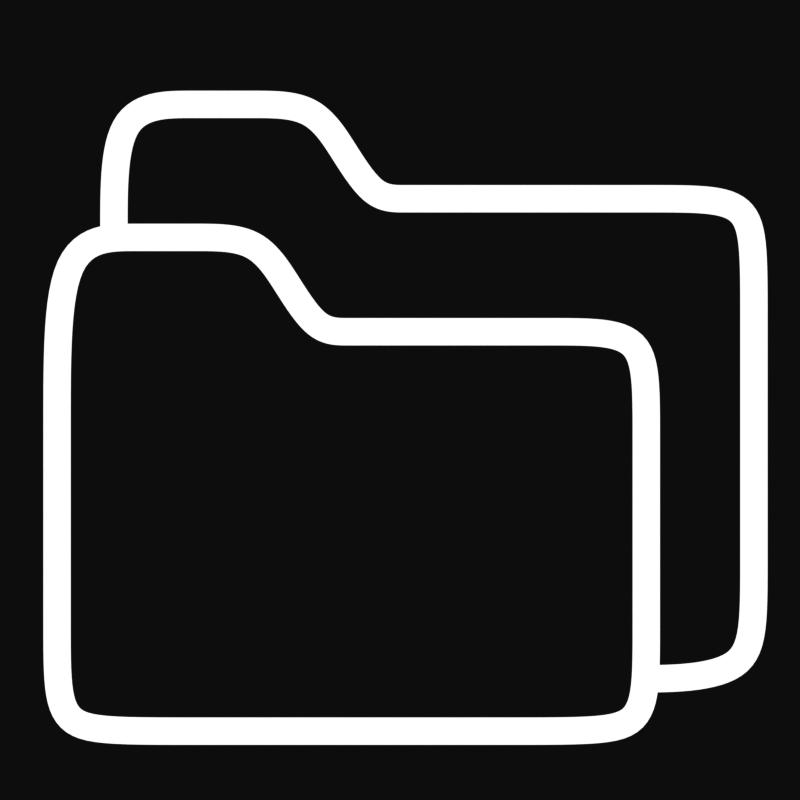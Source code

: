 # Source: icon_files.blend  (saved by Blender 4.0.36; exported with 4.5.12 LTS)
import bpy
from mathutils import Matrix  # noqa: F401  (used for matrix-valued properties, if any)

bpy.ops.wm.read_factory_settings(use_empty=True)
scene = bpy.context.scene
scene.name = 'Scene'

# ---- collections
col_collection = bpy.data.collections.new('Collection'); scene.collection.children.link(col_collection)

# ---- materials (node trees are filled in below, after node groups)
mat_material_003 = bpy.data.materials.new('Material.003')
mat_material_003.use_transparent_shadow = False

# ---- material node trees
mat_material_003.use_nodes = True; mat_material_003.node_tree.nodes.clear()
_N = mat_material_003.node_tree.nodes; _L = mat_material_003.node_tree.links
n0 = _N.new('ShaderNodeOutputMaterial'); n0.name = 'Material Output'; n0.location = (1141, 350)
n1 = _N.new('ShaderNodeEmission'); n1.name = 'Emission.001'; n1.location = (921, 313)
_L.new(n1.outputs[0], n0.inputs[0])
n0.is_active_output = True

# ---- world
world_world = bpy.data.worlds.new('World'); scene.world = world_world
world_world.use_nodes = True; world_world.node_tree.nodes.clear()
_N = world_world.node_tree.nodes; _L = world_world.node_tree.links
n0 = _N.new('ShaderNodeOutputWorld'); n0.name = 'World Output'; n0.location = (300, 300)
n1 = _N.new('ShaderNodeBackground'); n1.name = 'Background'; n1.location = (10, 300)
n1.inputs[0].default_value = (0.05088, 0.05088, 0.05088, 1.0)
_L.new(n1.outputs[0], n0.inputs[0])
n0.is_active_output = True
world_world.color = (0.05088, 0.05088, 0.05088)
world_world.use_sun_shadow = False
world_world.sun_shadow_jitter_overblur = 0.0

# ---- cameras
cam_camera = bpy.data.cameras.new('Camera')
cam_camera.type = 'ORTHO'
cam_camera.clip_end = 100.0
cam_camera.ortho_scale = 2.0

# ---- curves / text
cu_nurbspath = bpy.data.curves.new('NurbsPath', 'CURVE')
cu_nurbspath.dimensions = '3D'
_sp = cu_nurbspath.splines.new('NURBS'); _sp.points.add(17)
_sp.points.foreach_set('co', [0.1962, 0.3675, 0.0, 1.0, 0.3962, 0.3675, 0.0, 1.0, 0.3962, 0.1675, 0.0, 1.0, 0.3962, -0.4311, 0.0, 1.0, 0.3962, -0.6311, 0.0, 1.0, 0.1962, -0.6311, 0.0, 1.0, -0.8765, -0.6311, 0.0, 1.0, -1.077, -0.6311, 0.0, 1.0, -1.077, -0.4311, 0.0, 1.0, -1.077, 0.1675, 0.0, 1.0, -1.077, 0.6033, 0.0, 1.0, -0.8765, 0.6033, 0.0, 1.0, -0.7265, 0.6033, 0.0, 1.0, -0.5765, 0.6033, 0.0, 1.0, -0.5015, 0.4854, 0.0, 1.0, -0.4265, 0.3675, 0.0, 1.0, -0.3515, 0.3675, 0.0, 1.0, -0.2765, 0.3675, 0.0, 1.0])
_sp.order_v = 0
_sp.use_cyclic_u = True
_sp = cu_nurbspath.splines.new('NURBS'); _sp.points.add(16)
_sp.points.foreach_set('co', [-0.9348, 0.2986, 0.0, 1.0, -0.9348, 0.6316, 0.0, 1.0, -0.9348, 0.9358, 0.0, 1.0, -0.7348, 0.9358, 0.0, 1.0, -0.5848, 0.9358, 0.0, 1.0, -0.4348, 0.9358, 0.0, 1.0, -0.3598, 0.8179, 0.0, 1.0, -0.2848, 0.7, 0.0, 1.0, -0.2098, 0.7, 0.0, 1.0, -0.1348, 0.7, 0.0, 1.0, 0.4652, 0.7, 0.0, 1.0, 0.6652, 0.7, 0.0, 1.0, 0.6652, 0.5, 0.0, 1.0, 0.6652, -0.3, 0.0, 1.0, 0.6652, -0.5, 0.0, 1.0, 0.3401, -0.5, 0.0, 1.0, 0.3162, -0.5, 0.0, 1.0])
_sp.order_v = 0
cu_nurbspath.materials.append(mat_material_003)
cu_nurbspath.use_path = True
cu_nurbspath.bevel_mode = 'OBJECT'
cu_nurbspath.bevel_profile.use_clip = True
cu_nurbspath.fill_mode = 'FULL'
cu_beziercircle = bpy.data.curves.new('BezierCircle', 'CURVE')
cu_beziercircle.dimensions = '3D'
_sp = cu_beziercircle.splines.new('BEZIER'); _sp.bezier_points.add(3)
_sp.bezier_points.foreach_set('co', [-0.03477, -1.443e-08, 0.0, -1.137e-07, 0.03477, 0.0, 0.03477, -1.443e-08, 0.0, -1.137e-07, -0.03477, 0.0])
_sp.bezier_points.foreach_set('handle_left', [-0.03477, -0.0192, 0.0, -0.0192, 0.03477, 0.0, 0.03477, 0.0192, 0.0, 0.0192, -0.03477, 0.0])
_sp.bezier_points.foreach_set('handle_right', [-0.03477, 0.0192, 0.0, 0.0192, 0.03477, 0.0, 0.03477, -0.0192, 0.0, -0.0192, -0.03477, 0.0])
for _p, _l, _r in zip(_sp.bezier_points, ['AUTO', 'AUTO', 'AUTO', 'AUTO'], ['AUTO', 'AUTO', 'AUTO', 'AUTO']): _p.handle_left_type = _l; _p.handle_right_type = _r
_sp.bezier_points.foreach_set('radius', [0.2756, 0.2756, 0.2756, 0.2756])
_sp.order_u = 0
_sp.order_v = 0
_sp.use_cyclic_u = True
cu_beziercircle.use_path = True
cu_beziercircle.fill_mode = 'FULL'

# ---- objects
ob_camera = bpy.data.objects.new('Camera', cam_camera)
ob_nurbspath = bpy.data.objects.new('NurbsPath', cu_nurbspath)
ob_beziercircle = bpy.data.objects.new('BezierCircle', cu_beziercircle)

# ---- transforms, parenting, visibility, modifiers, constraints
ob_camera.location = (0.0, 0.0, 5.0)
ob_camera.lock_rotations_4d = False
ob_camera.empty_display_type = 'ARROWS'
ob_camera.color = (0.0, 0.0, 0.0, 0.0)
ob_camera.display_type = 'WIRE'
ob_camera.lineart.crease_threshold = 0.0
ob_nurbspath.location = (0.2196, -0.1968, -2.873e-09)
ob_beziercircle.location = (1.329, -0.5183, -2.873e-09)
cu_nurbspath.bevel_object = ob_beziercircle

# ---- collection membership
col_collection.objects.link(ob_camera)
col_collection.objects.link(ob_nurbspath)
col_collection.objects.link(ob_beziercircle)

# ---- scene / render settings (as saved in the file)
scene.camera = ob_camera
scene.frame_start = 1; scene.frame_end = 1; scene.frame_set(1)
scene.render.engine = 'BLENDER_EEVEE_NEXT'
scene.render.resolution_x = 1024
scene.render.resolution_y = 1024
scene.render.resolution_percentage = 50
scene.render.film_transparent = True
scene.cycles.sampling_pattern = 'TABULATED_SOBOL'
scene.view_settings.view_transform = 'Raw'
bpy.context.view_layer.update()
